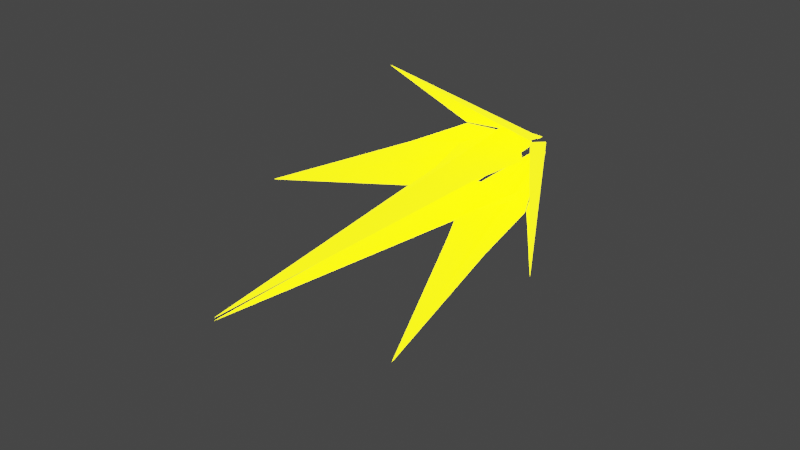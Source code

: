 # Source: muzzelFlash.blend  (saved by Blender 3.6.11; exported with 4.5.12 LTS)
import bpy
from mathutils import Matrix  # noqa: F401  (used for matrix-valued properties, if any)

bpy.ops.wm.read_factory_settings(use_empty=True)
scene = bpy.context.scene
scene.name = 'Scene'

# ---- collections
col_collection = bpy.data.collections.new('Collection'); scene.collection.children.link(col_collection)

# ---- materials (node trees are filled in below, after node groups)
mat_glow = bpy.data.materials.new('glow')
mat_glow.use_transparent_shadow = False

# ---- material node trees
mat_glow.use_nodes = True; mat_glow.node_tree.nodes.clear()
_N = mat_glow.node_tree.nodes; _L = mat_glow.node_tree.links
n0 = _N.new('ShaderNodeBsdfPrincipled'); n0.name = 'Principled BSDF'; n0.location = (10, 300)
n0.distribution = 'GGX'
n0.subsurface_method = 'RANDOM_WALK_SKIN'
n0.inputs[0].default_value = (0.7891, 0.8, 0.2707, 1.0)
n0.inputs[3].default_value = 1.45
n0.inputs[27].default_value = (1.0, 0.9, 0.0, 1.0)
n0.inputs[28].default_value = 4.9
n1 = _N.new('ShaderNodeOutputMaterial'); n1.name = 'Material Output'; n1.location = (300, 300)
_L.new(n0.outputs[0], n1.inputs[0])
n1.is_active_output = True

# ---- world
world_world = bpy.data.worlds.new('World'); scene.world = world_world
world_world.use_nodes = True; world_world.node_tree.nodes.clear()
_N = world_world.node_tree.nodes; _L = world_world.node_tree.links
n0 = _N.new('ShaderNodeOutputWorld'); n0.name = 'World Output'; n0.location = (300, 300)
n1 = _N.new('ShaderNodeBackground'); n1.name = 'Background'; n1.location = (10, 300)
n1.inputs[0].default_value = (0.05088, 0.05088, 0.05088, 1.0)
_L.new(n1.outputs[0], n0.inputs[0])
n0.is_active_output = True
world_world.color = (0.05088, 0.05088, 0.05088)
world_world.use_sun_shadow = False
world_world.sun_shadow_jitter_overblur = 0.0

# ---- meshes
me_circle = bpy.data.meshes.new('Circle')
me_circle.from_pydata([(0.0, 1.212, 0.8896), (-0.04582, 0.08339, -1.029), (-4.68e-09, 0.05384, -1.029), (-0.5699, -0.196, -0.03985), (-0.5699, 0.1946, -0.05208), (-0.3147, -0.301, -0.4233), (-0.307, 0.2978, -0.438), (-0.08339, 0.04582, -1.029), (-0.05384, 6.039e-08, -1.029), (-0.08339, -0.04582, -1.029), (-1.212, 1.369e-07, 0.8896), (-1.369e-07, -1.212, 0.8896), (0.04582, -0.08339, -1.029), (-1.119e-08, -0.05384, -1.029), (-0.04582, -0.08339, -1.029), (-0.2978, -0.307, -0.438), (0.301, -0.3147, -0.4233), (-0.1946, -0.5699, -0.05208), (0.196, -0.5699, -0.03985), (0.5699, 0.196, -0.03985), (0.5699, -0.1946, -0.05208), (0.3147, 0.301, -0.4233), (0.307, -0.2978, -0.438), (0.08339, -0.04582, -1.029), (0.05384, 4.737e-08, -1.029), (0.08339, 0.04582, -1.029), (1.212, -1.369e-07, 0.8896), (0.04582, 0.08339, -1.029), (0.2978, 0.307, -0.438), (-0.301, 0.3147, -0.4233), (0.1946, 0.5699, -0.05208), (-0.196, 0.5699, -0.03985)], [], [(1, 31, 0, 2), (5, 3, 9), (8, 10, 4, 7), (7, 4, 6), (9, 3, 10, 8), (12, 18, 11, 13), (14, 17, 15), (13, 11, 17, 14), (27, 30, 28), (2, 0, 30, 27), (16, 18, 12), (21, 19, 25), (24, 26, 20, 23), (23, 20, 22), (29, 31, 1), (25, 19, 26, 24)])
me_circle.polygons.foreach_set('use_smooth', [True] * 16)
_uv = me_circle.uv_layers.new(name='UVMap')
_uv.uv.foreach_set('vector', [0.0, 0.0, 0.0, 0.0, 0.0, 0.0, 0.0, 0.0, 0.0, 0.0, 0.0, 0.0, 0.0, 0.0, 0.0, 0.0, 0.0, 0.0, 0.0, 0.0, 0.0, 0.0, 0.0, 0.0, 0.0, 0.0, 0.0, 0.0, 0.0, 0.0, 0.0, 0.0, 0.0, 0.0, 0.0, 0.0, 0.0, 0.0, 0.0, 0.0, 0.0, 0.0, 0.0, 0.0, 0.0, 0.0, 0.0, 0.0, 0.0, 0.0, 0.0, 0.0, 0.0, 0.0, 0.0, 0.0, 0.0, 0.0, 0.0, 0.0, 0.0, 0.0, 0.0, 0.0, 0.0, 0.0, 0.0, 0.0, 0.0, 0.0, 0.0, 0.0, 0.0, 0.0, 0.0, 0.0, 0.0, 0.0, 0.0, 0.0, 0.0, 0.0, 0.0, 0.0, 0.0, 0.0, 0.0, 0.0, 0.0, 0.0, 0.0, 0.0, 0.0, 0.0, 0.0, 0.0, 0.0, 0.0, 0.0, 0.0, 0.0, 0.0, 0.0, 0.0, 0.0, 0.0, 0.0, 0.0, 0.0, 0.0, 0.0, 0.0])
me_circle.materials.append(mat_glow)
me_circle.update()
me_circle_001 = bpy.data.meshes.new('Circle.001')
me_circle_001.from_pydata([(-1.66e-07, 0.8694, 2.453), (0.1285, -0.4087, -0.445), (5.96e-08, -0.516, -0.4556), (-0.1285, -0.4087, -0.445), (-0.2978, -0.271, -0.2695), (0.301, -0.2629, -0.2551), (-0.1946, -0.08862, 0.1603), (0.196, -0.07833, 0.167), (-1.618e-07, 0.8885, 2.446), (-0.1285, 0.03244, -0.6033), (1.49e-07, 0.1086, -0.6797), (0.1285, 0.03244, -0.6033), (0.2978, 0.03782, -0.3803), (-0.301, 0.04068, -0.364), (0.1946, 0.1704, 0.0674), (-0.196, 0.1666, 0.07905)], [], [(1, 7, 0, 2), (3, 6, 4), (2, 0, 6, 3), (5, 7, 1), (9, 15, 8, 10), (11, 14, 12), (10, 8, 14, 11), (13, 15, 9)])
me_circle_001.polygons.foreach_set('use_smooth', [True] * 8)
_uv = me_circle_001.uv_layers.new(name='UVMap')
_uv.uv.foreach_set('vector', [0.0, 0.0, 0.0, 0.0, 0.0, 0.0, 0.0, 0.0, 0.0, 0.0, 0.0, 0.0, 0.0, 0.0, 0.0, 0.0, 0.0, 0.0, 0.0, 0.0, 0.0, 0.0, 0.0, 0.0, 0.0, 0.0, 0.0, 0.0, 0.0, 0.0, 0.0, 0.0, 0.0, 0.0, 0.0, 0.0, 0.0, 0.0, 0.0, 0.0, 0.0, 0.0, 0.0, 0.0, 0.0, 0.0, 0.0, 0.0, 0.0, 0.0, 0.0, 0.0, 0.0, 0.0, 0.0, 0.0])
me_circle_001.materials.append(mat_glow)
me_circle_001.update()

# ---- objects
ob_circle = bpy.data.objects.new('Circle', me_circle)
ob_circle_001 = bpy.data.objects.new('Circle.001', me_circle_001)

# ---- transforms, parenting, visibility, modifiers, constraints
ob_circle.location = (0.0, 0.0, 0.0)
ob_circle.rotation_euler = (1.571, -0.0, 0.0)
ob_circle_001.location = (0.0, 0.0, 0.0)
ob_circle_001.rotation_euler = (1.915, -7.5e-17, -1.305e-17)

# ---- collection membership
col_collection.objects.link(ob_circle)
col_collection.objects.link(ob_circle_001)

# ---- scene / render settings (as saved in the file)
scene.frame_start = 1; scene.frame_end = 250; scene.frame_set(1)
scene.render.engine = 'BLENDER_EEVEE_NEXT'
scene.cycles.sampling_pattern = 'TABULATED_SOBOL'
scene.view_settings.view_transform = 'Filmic'
bpy.context.view_layer.update()

# ---- added for rendering (the .blend has no active camera): camera
cam_auto = bpy.data.cameras.new('AutoCamera')
cam_auto.lens = 50.0
cam_auto.sensor_width = 36.0
cam_auto.clip_end = 1000.0
ob_auto_camera = bpy.data.objects.new('AutoCamera', cam_auto)
scene.collection.objects.link(ob_auto_camera)
ob_auto_camera.location = (4.67158, -6.39549, 3.68628)
ob_auto_camera.rotation_euler = (1.09748, -7.21219e-08, 0.694738)
scene.camera = ob_auto_camera
bpy.context.view_layer.update()
